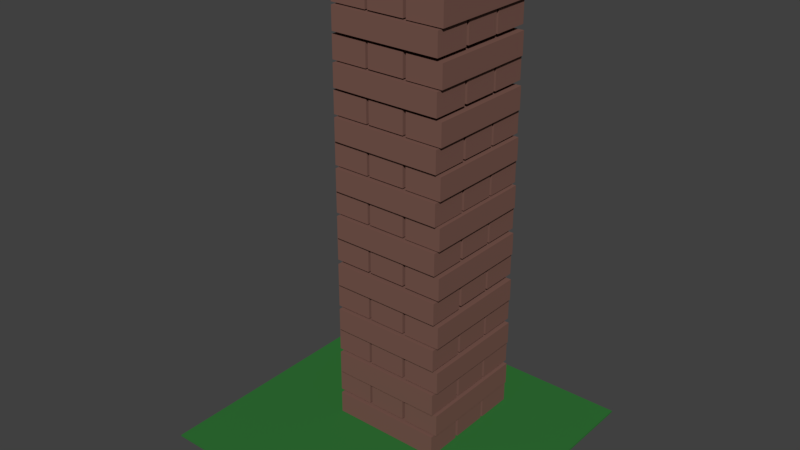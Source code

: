 # Source: jenga.blend  (saved by Blender 2.78.0; exported with 4.5.12 LTS)
import bpy
from mathutils import Matrix  # noqa: F401  (used for matrix-valued properties, if any)

bpy.ops.wm.read_factory_settings(use_empty=True)
scene = bpy.context.scene
scene.name = 'Scene'

# ---- collections
col_collection_1 = bpy.data.collections.new('Collection 1'); scene.collection.children.link(col_collection_1)

# ---- materials (node trees are filled in below, after node groups)
mat_material_002 = bpy.data.materials.new('Material.002')
mat_material_002.alpha_threshold = 0.0
mat_material_002.use_transparent_shadow = False
mat_material_002.diffuse_color = (0.1902, 0.09625, 0.07678, 1.0)
mat_material_002.roughness = 0.5
mat_material_002.line_color = (0.0, 0.0, 0.0, 1.0)
mat_material_003 = bpy.data.materials.new('Material.003')
mat_material_003.alpha_threshold = 0.0
mat_material_003.use_transparent_shadow = False
mat_material_003.diffuse_color = (0.031, 0.1733, 0.03669, 1.0)
mat_material_003.roughness = 0.5
mat_material_003.line_color = (0.0, 0.0, 0.0, 1.0)

# ---- material node trees

# ---- world
world_world = bpy.data.worlds.new('World'); scene.world = world_world
world_world.color = (0.05088, 0.05088, 0.05088)
world_world.use_sun_shadow = False
world_world.sun_shadow_jitter_overblur = 0.0
world_world.cycles.sampling_method = 'MANUAL'

# ---- meshes
me_jengablock = bpy.data.meshes.new('jengablock')
me_jengablock.from_pydata([(7.5, 2.5, -1.5), (7.5, -2.5, -1.5), (-7.5, -2.5, -1.5), (-7.5, 2.5, -1.5), (7.5, 2.5, 1.5), (7.5, -2.5, 1.5), (-7.5, -2.5, 1.5), (-7.5, 2.5, 1.5)], [], [(0, 1, 2, 3), (4, 7, 6, 5), (0, 4, 5, 1), (1, 5, 6, 2), (2, 6, 7, 3), (4, 0, 3, 7)])
me_jengablock.materials.append(mat_material_002)
me_jengablock.use_remesh_preserve_volume = False
me_jengablock.use_remesh_preserve_attributes = False
me_jengablock.use_mirror_vertex_groups = False
me_jengablock.update()
me_jengablock_001 = bpy.data.meshes.new('jengablock.001')
me_jengablock_001.from_pydata([(7.5, 2.5, -1.5), (7.5, -2.5, -1.5), (-7.5, -2.5, -1.5), (-7.5, 2.5, -1.5), (7.5, 2.5, 1.5), (7.5, -2.5, 1.5), (-7.5, -2.5, 1.5), (-7.5, 2.5, 1.5)], [], [(0, 1, 2, 3), (4, 7, 6, 5), (0, 4, 5, 1), (1, 5, 6, 2), (2, 6, 7, 3), (4, 0, 3, 7)])
me_jengablock_001.materials.append(mat_material_002)
me_jengablock_001.use_remesh_preserve_volume = False
me_jengablock_001.use_remesh_preserve_attributes = False
me_jengablock_001.use_mirror_vertex_groups = False
me_jengablock_001.update()
me_jengablock_002 = bpy.data.meshes.new('jengablock.002')
me_jengablock_002.from_pydata([(7.5, 2.5, -1.5), (7.5, -2.5, -1.5), (-7.5, -2.5, -1.5), (-7.5, 2.5, -1.5), (7.5, 2.5, 1.5), (7.5, -2.5, 1.5), (-7.5, -2.5, 1.5), (-7.5, 2.5, 1.5)], [], [(0, 1, 2, 3), (4, 7, 6, 5), (0, 4, 5, 1), (1, 5, 6, 2), (2, 6, 7, 3), (4, 0, 3, 7)])
me_jengablock_002.materials.append(mat_material_002)
me_jengablock_002.use_remesh_preserve_volume = False
me_jengablock_002.use_remesh_preserve_attributes = False
me_jengablock_002.use_mirror_vertex_groups = False
me_jengablock_002.update()
me_jengablock_003 = bpy.data.meshes.new('jengablock.003')
me_jengablock_003.from_pydata([(7.5, 2.5, -1.5), (7.5, -2.5, -1.5), (-7.5, -2.5, -1.5), (-7.5, 2.5, -1.5), (7.5, 2.5, 1.5), (7.5, -2.5, 1.5), (-7.5, -2.5, 1.5), (-7.5, 2.5, 1.5)], [], [(0, 1, 2, 3), (4, 7, 6, 5), (0, 4, 5, 1), (1, 5, 6, 2), (2, 6, 7, 3), (4, 0, 3, 7)])
me_jengablock_003.materials.append(mat_material_002)
me_jengablock_003.use_remesh_preserve_volume = False
me_jengablock_003.use_remesh_preserve_attributes = False
me_jengablock_003.use_mirror_vertex_groups = False
me_jengablock_003.update()
me_jengablock_004 = bpy.data.meshes.new('jengablock.004')
me_jengablock_004.from_pydata([(7.5, 2.5, -1.5), (7.5, -2.5, -1.5), (-7.5, -2.5, -1.5), (-7.5, 2.5, -1.5), (7.5, 2.5, 1.5), (7.5, -2.5, 1.5), (-7.5, -2.5, 1.5), (-7.5, 2.5, 1.5)], [], [(0, 1, 2, 3), (4, 7, 6, 5), (0, 4, 5, 1), (1, 5, 6, 2), (2, 6, 7, 3), (4, 0, 3, 7)])
me_jengablock_004.materials.append(mat_material_002)
me_jengablock_004.use_remesh_preserve_volume = False
me_jengablock_004.use_remesh_preserve_attributes = False
me_jengablock_004.use_mirror_vertex_groups = False
me_jengablock_004.update()
me_jengablock_005 = bpy.data.meshes.new('jengablock.005')
me_jengablock_005.from_pydata([(7.5, 2.5, -1.5), (7.5, -2.5, -1.5), (-7.5, -2.5, -1.5), (-7.5, 2.5, -1.5), (7.5, 2.5, 1.5), (7.5, -2.5, 1.5), (-7.5, -2.5, 1.5), (-7.5, 2.5, 1.5)], [], [(0, 1, 2, 3), (4, 7, 6, 5), (0, 4, 5, 1), (1, 5, 6, 2), (2, 6, 7, 3), (4, 0, 3, 7)])
me_jengablock_005.materials.append(mat_material_002)
me_jengablock_005.use_remesh_preserve_volume = False
me_jengablock_005.use_remesh_preserve_attributes = False
me_jengablock_005.use_mirror_vertex_groups = False
me_jengablock_005.update()
me_jengablock_006 = bpy.data.meshes.new('jengablock.006')
me_jengablock_006.from_pydata([(7.5, 2.5, -1.5), (7.5, -2.5, -1.5), (-7.5, -2.5, -1.5), (-7.5, 2.5, -1.5), (7.5, 2.5, 1.5), (7.5, -2.5, 1.5), (-7.5, -2.5, 1.5), (-7.5, 2.5, 1.5)], [], [(0, 1, 2, 3), (4, 7, 6, 5), (0, 4, 5, 1), (1, 5, 6, 2), (2, 6, 7, 3), (4, 0, 3, 7)])
me_jengablock_006.materials.append(mat_material_002)
me_jengablock_006.use_remesh_preserve_volume = False
me_jengablock_006.use_remesh_preserve_attributes = False
me_jengablock_006.use_mirror_vertex_groups = False
me_jengablock_006.update()
me_jengablock_007 = bpy.data.meshes.new('jengablock.007')
me_jengablock_007.from_pydata([(7.5, 2.5, -1.5), (7.5, -2.5, -1.5), (-7.5, -2.5, -1.5), (-7.5, 2.5, -1.5), (7.5, 2.5, 1.5), (7.5, -2.5, 1.5), (-7.5, -2.5, 1.5), (-7.5, 2.5, 1.5)], [], [(0, 1, 2, 3), (4, 7, 6, 5), (0, 4, 5, 1), (1, 5, 6, 2), (2, 6, 7, 3), (4, 0, 3, 7)])
me_jengablock_007.materials.append(mat_material_002)
me_jengablock_007.use_remesh_preserve_volume = False
me_jengablock_007.use_remesh_preserve_attributes = False
me_jengablock_007.use_mirror_vertex_groups = False
me_jengablock_007.update()
me_jengablock_008 = bpy.data.meshes.new('jengablock.008')
me_jengablock_008.from_pydata([(7.5, 2.5, -1.5), (7.5, -2.5, -1.5), (-7.5, -2.5, -1.5), (-7.5, 2.5, -1.5), (7.5, 2.5, 1.5), (7.5, -2.5, 1.5), (-7.5, -2.5, 1.5), (-7.5, 2.5, 1.5)], [], [(0, 1, 2, 3), (4, 7, 6, 5), (0, 4, 5, 1), (1, 5, 6, 2), (2, 6, 7, 3), (4, 0, 3, 7)])
me_jengablock_008.materials.append(mat_material_002)
me_jengablock_008.use_remesh_preserve_volume = False
me_jengablock_008.use_remesh_preserve_attributes = False
me_jengablock_008.use_mirror_vertex_groups = False
me_jengablock_008.update()
me_jengablock_009 = bpy.data.meshes.new('jengablock.009')
me_jengablock_009.from_pydata([(7.5, 2.5, -1.5), (7.5, -2.5, -1.5), (-7.5, -2.5, -1.5), (-7.5, 2.5, -1.5), (7.5, 2.5, 1.5), (7.5, -2.5, 1.5), (-7.5, -2.5, 1.5), (-7.5, 2.5, 1.5)], [], [(0, 1, 2, 3), (4, 7, 6, 5), (0, 4, 5, 1), (1, 5, 6, 2), (2, 6, 7, 3), (4, 0, 3, 7)])
me_jengablock_009.materials.append(mat_material_002)
me_jengablock_009.use_remesh_preserve_volume = False
me_jengablock_009.use_remesh_preserve_attributes = False
me_jengablock_009.use_mirror_vertex_groups = False
me_jengablock_009.update()
me_jengablock_010 = bpy.data.meshes.new('jengablock.010')
me_jengablock_010.from_pydata([(7.5, 2.5, -1.5), (7.5, -2.5, -1.5), (-7.5, -2.5, -1.5), (-7.5, 2.5, -1.5), (7.5, 2.5, 1.5), (7.5, -2.5, 1.5), (-7.5, -2.5, 1.5), (-7.5, 2.5, 1.5)], [], [(0, 1, 2, 3), (4, 7, 6, 5), (0, 4, 5, 1), (1, 5, 6, 2), (2, 6, 7, 3), (4, 0, 3, 7)])
me_jengablock_010.materials.append(mat_material_002)
me_jengablock_010.use_remesh_preserve_volume = False
me_jengablock_010.use_remesh_preserve_attributes = False
me_jengablock_010.use_mirror_vertex_groups = False
me_jengablock_010.update()
me_jengablock_011 = bpy.data.meshes.new('jengablock.011')
me_jengablock_011.from_pydata([(7.5, 2.5, -1.5), (7.5, -2.5, -1.5), (-7.5, -2.5, -1.5), (-7.5, 2.5, -1.5), (7.5, 2.5, 1.5), (7.5, -2.5, 1.5), (-7.5, -2.5, 1.5), (-7.5, 2.5, 1.5)], [], [(0, 1, 2, 3), (4, 7, 6, 5), (0, 4, 5, 1), (1, 5, 6, 2), (2, 6, 7, 3), (4, 0, 3, 7)])
me_jengablock_011.materials.append(mat_material_002)
me_jengablock_011.use_remesh_preserve_volume = False
me_jengablock_011.use_remesh_preserve_attributes = False
me_jengablock_011.use_mirror_vertex_groups = False
me_jengablock_011.update()
me_jengablock_012 = bpy.data.meshes.new('jengablock.012')
me_jengablock_012.from_pydata([(7.5, 2.5, -1.5), (7.5, -2.5, -1.5), (-7.5, -2.5, -1.5), (-7.5, 2.5, -1.5), (7.5, 2.5, 1.5), (7.5, -2.5, 1.5), (-7.5, -2.5, 1.5), (-7.5, 2.5, 1.5)], [], [(0, 1, 2, 3), (4, 7, 6, 5), (0, 4, 5, 1), (1, 5, 6, 2), (2, 6, 7, 3), (4, 0, 3, 7)])
me_jengablock_012.materials.append(mat_material_002)
me_jengablock_012.use_remesh_preserve_volume = False
me_jengablock_012.use_remesh_preserve_attributes = False
me_jengablock_012.use_mirror_vertex_groups = False
me_jengablock_012.update()
me_jengablock_013 = bpy.data.meshes.new('jengablock.013')
me_jengablock_013.from_pydata([(7.5, 2.5, -1.5), (7.5, -2.5, -1.5), (-7.5, -2.5, -1.5), (-7.5, 2.5, -1.5), (7.5, 2.5, 1.5), (7.5, -2.5, 1.5), (-7.5, -2.5, 1.5), (-7.5, 2.5, 1.5)], [], [(0, 1, 2, 3), (4, 7, 6, 5), (0, 4, 5, 1), (1, 5, 6, 2), (2, 6, 7, 3), (4, 0, 3, 7)])
me_jengablock_013.materials.append(mat_material_002)
me_jengablock_013.use_remesh_preserve_volume = False
me_jengablock_013.use_remesh_preserve_attributes = False
me_jengablock_013.use_mirror_vertex_groups = False
me_jengablock_013.update()
me_jengablock_014 = bpy.data.meshes.new('jengablock.014')
me_jengablock_014.from_pydata([(7.5, 2.5, -1.5), (7.5, -2.5, -1.5), (-7.5, -2.5, -1.5), (-7.5, 2.5, -1.5), (7.5, 2.5, 1.5), (7.5, -2.5, 1.5), (-7.5, -2.5, 1.5), (-7.5, 2.5, 1.5)], [], [(0, 1, 2, 3), (4, 7, 6, 5), (0, 4, 5, 1), (1, 5, 6, 2), (2, 6, 7, 3), (4, 0, 3, 7)])
me_jengablock_014.materials.append(mat_material_002)
me_jengablock_014.use_remesh_preserve_volume = False
me_jengablock_014.use_remesh_preserve_attributes = False
me_jengablock_014.use_mirror_vertex_groups = False
me_jengablock_014.update()
me_jengablock_015 = bpy.data.meshes.new('jengablock.015')
me_jengablock_015.from_pydata([(7.5, 2.5, -1.5), (7.5, -2.5, -1.5), (-7.5, -2.5, -1.5), (-7.5, 2.5, -1.5), (7.5, 2.5, 1.5), (7.5, -2.5, 1.5), (-7.5, -2.5, 1.5), (-7.5, 2.5, 1.5)], [], [(0, 1, 2, 3), (4, 7, 6, 5), (0, 4, 5, 1), (1, 5, 6, 2), (2, 6, 7, 3), (4, 0, 3, 7)])
me_jengablock_015.materials.append(mat_material_002)
me_jengablock_015.use_remesh_preserve_volume = False
me_jengablock_015.use_remesh_preserve_attributes = False
me_jengablock_015.use_mirror_vertex_groups = False
me_jengablock_015.update()
me_jengablock_016 = bpy.data.meshes.new('jengablock.016')
me_jengablock_016.from_pydata([(7.5, 2.5, -1.5), (7.5, -2.5, -1.5), (-7.5, -2.5, -1.5), (-7.5, 2.5, -1.5), (7.5, 2.5, 1.5), (7.5, -2.5, 1.5), (-7.5, -2.5, 1.5), (-7.5, 2.5, 1.5)], [], [(0, 1, 2, 3), (4, 7, 6, 5), (0, 4, 5, 1), (1, 5, 6, 2), (2, 6, 7, 3), (4, 0, 3, 7)])
me_jengablock_016.materials.append(mat_material_002)
me_jengablock_016.use_remesh_preserve_volume = False
me_jengablock_016.use_remesh_preserve_attributes = False
me_jengablock_016.use_mirror_vertex_groups = False
me_jengablock_016.update()
me_jengablock_017 = bpy.data.meshes.new('jengablock.017')
me_jengablock_017.from_pydata([(7.5, 2.5, -1.5), (7.5, -2.5, -1.5), (-7.5, -2.5, -1.5), (-7.5, 2.5, -1.5), (7.5, 2.5, 1.5), (7.5, -2.5, 1.5), (-7.5, -2.5, 1.5), (-7.5, 2.5, 1.5)], [], [(0, 1, 2, 3), (4, 7, 6, 5), (0, 4, 5, 1), (1, 5, 6, 2), (2, 6, 7, 3), (4, 0, 3, 7)])
me_jengablock_017.materials.append(mat_material_002)
me_jengablock_017.use_remesh_preserve_volume = False
me_jengablock_017.use_remesh_preserve_attributes = False
me_jengablock_017.use_mirror_vertex_groups = False
me_jengablock_017.update()
me_jengablock_018 = bpy.data.meshes.new('jengablock.018')
me_jengablock_018.from_pydata([(7.5, 2.5, -1.5), (7.5, -2.5, -1.5), (-7.5, -2.5, -1.5), (-7.5, 2.5, -1.5), (7.5, 2.5, 1.5), (7.5, -2.5, 1.5), (-7.5, -2.5, 1.5), (-7.5, 2.5, 1.5)], [], [(0, 1, 2, 3), (4, 7, 6, 5), (0, 4, 5, 1), (1, 5, 6, 2), (2, 6, 7, 3), (4, 0, 3, 7)])
me_jengablock_018.materials.append(mat_material_002)
me_jengablock_018.use_remesh_preserve_volume = False
me_jengablock_018.use_remesh_preserve_attributes = False
me_jengablock_018.use_mirror_vertex_groups = False
me_jengablock_018.update()
me_jengablock_019 = bpy.data.meshes.new('jengablock.019')
me_jengablock_019.from_pydata([(7.5, 2.5, -1.5), (7.5, -2.5, -1.5), (-7.5, -2.5, -1.5), (-7.5, 2.5, -1.5), (7.5, 2.5, 1.5), (7.5, -2.5, 1.5), (-7.5, -2.5, 1.5), (-7.5, 2.5, 1.5)], [], [(0, 1, 2, 3), (4, 7, 6, 5), (0, 4, 5, 1), (1, 5, 6, 2), (2, 6, 7, 3), (4, 0, 3, 7)])
me_jengablock_019.materials.append(mat_material_002)
me_jengablock_019.use_remesh_preserve_volume = False
me_jengablock_019.use_remesh_preserve_attributes = False
me_jengablock_019.use_mirror_vertex_groups = False
me_jengablock_019.update()
me_jengablock_020 = bpy.data.meshes.new('jengablock.020')
me_jengablock_020.from_pydata([(7.5, 2.5, -1.5), (7.5, -2.5, -1.5), (-7.5, -2.5, -1.5), (-7.5, 2.5, -1.5), (7.5, 2.5, 1.5), (7.5, -2.5, 1.5), (-7.5, -2.5, 1.5), (-7.5, 2.5, 1.5)], [], [(0, 1, 2, 3), (4, 7, 6, 5), (0, 4, 5, 1), (1, 5, 6, 2), (2, 6, 7, 3), (4, 0, 3, 7)])
me_jengablock_020.materials.append(mat_material_002)
me_jengablock_020.use_remesh_preserve_volume = False
me_jengablock_020.use_remesh_preserve_attributes = False
me_jengablock_020.use_mirror_vertex_groups = False
me_jengablock_020.update()
me_jengablock_021 = bpy.data.meshes.new('jengablock.021')
me_jengablock_021.from_pydata([(7.5, 2.5, -1.5), (7.5, -2.5, -1.5), (-7.5, -2.5, -1.5), (-7.5, 2.5, -1.5), (7.5, 2.5, 1.5), (7.5, -2.5, 1.5), (-7.5, -2.5, 1.5), (-7.5, 2.5, 1.5)], [], [(0, 1, 2, 3), (4, 7, 6, 5), (0, 4, 5, 1), (1, 5, 6, 2), (2, 6, 7, 3), (4, 0, 3, 7)])
me_jengablock_021.materials.append(mat_material_002)
me_jengablock_021.use_remesh_preserve_volume = False
me_jengablock_021.use_remesh_preserve_attributes = False
me_jengablock_021.use_mirror_vertex_groups = False
me_jengablock_021.update()
me_jengablock_022 = bpy.data.meshes.new('jengablock.022')
me_jengablock_022.from_pydata([(7.5, 2.5, -1.5), (7.5, -2.5, -1.5), (-7.5, -2.5, -1.5), (-7.5, 2.5, -1.5), (7.5, 2.5, 1.5), (7.5, -2.5, 1.5), (-7.5, -2.5, 1.5), (-7.5, 2.5, 1.5)], [], [(0, 1, 2, 3), (4, 7, 6, 5), (0, 4, 5, 1), (1, 5, 6, 2), (2, 6, 7, 3), (4, 0, 3, 7)])
me_jengablock_022.materials.append(mat_material_002)
me_jengablock_022.use_remesh_preserve_volume = False
me_jengablock_022.use_remesh_preserve_attributes = False
me_jengablock_022.use_mirror_vertex_groups = False
me_jengablock_022.update()
me_jengablock_023 = bpy.data.meshes.new('jengablock.023')
me_jengablock_023.from_pydata([(7.5, 2.5, -1.5), (7.5, -2.5, -1.5), (-7.5, -2.5, -1.5), (-7.5, 2.5, -1.5), (7.5, 2.5, 1.5), (7.5, -2.5, 1.5), (-7.5, -2.5, 1.5), (-7.5, 2.5, 1.5)], [], [(0, 1, 2, 3), (4, 7, 6, 5), (0, 4, 5, 1), (1, 5, 6, 2), (2, 6, 7, 3), (4, 0, 3, 7)])
me_jengablock_023.materials.append(mat_material_002)
me_jengablock_023.use_remesh_preserve_volume = False
me_jengablock_023.use_remesh_preserve_attributes = False
me_jengablock_023.use_mirror_vertex_groups = False
me_jengablock_023.update()
me_jengablock_024 = bpy.data.meshes.new('jengablock.024')
me_jengablock_024.from_pydata([(7.5, 2.5, -1.5), (7.5, -2.5, -1.5), (-7.5, -2.5, -1.5), (-7.5, 2.5, -1.5), (7.5, 2.5, 1.5), (7.5, -2.5, 1.5), (-7.5, -2.5, 1.5), (-7.5, 2.5, 1.5)], [], [(0, 1, 2, 3), (4, 7, 6, 5), (0, 4, 5, 1), (1, 5, 6, 2), (2, 6, 7, 3), (4, 0, 3, 7)])
me_jengablock_024.materials.append(mat_material_002)
me_jengablock_024.use_remesh_preserve_volume = False
me_jengablock_024.use_remesh_preserve_attributes = False
me_jengablock_024.use_mirror_vertex_groups = False
me_jengablock_024.update()
me_jengablock_025 = bpy.data.meshes.new('jengablock.025')
me_jengablock_025.from_pydata([(7.5, 2.5, -1.5), (7.5, -2.5, -1.5), (-7.5, -2.5, -1.5), (-7.5, 2.5, -1.5), (7.5, 2.5, 1.5), (7.5, -2.5, 1.5), (-7.5, -2.5, 1.5), (-7.5, 2.5, 1.5)], [], [(0, 1, 2, 3), (4, 7, 6, 5), (0, 4, 5, 1), (1, 5, 6, 2), (2, 6, 7, 3), (4, 0, 3, 7)])
me_jengablock_025.materials.append(mat_material_002)
me_jengablock_025.use_remesh_preserve_volume = False
me_jengablock_025.use_remesh_preserve_attributes = False
me_jengablock_025.use_mirror_vertex_groups = False
me_jengablock_025.update()
me_jengablock_026 = bpy.data.meshes.new('jengablock.026')
me_jengablock_026.from_pydata([(7.5, 2.5, -1.5), (7.5, -2.5, -1.5), (-7.5, -2.5, -1.5), (-7.5, 2.5, -1.5), (7.5, 2.5, 1.5), (7.5, -2.5, 1.5), (-7.5, -2.5, 1.5), (-7.5, 2.5, 1.5)], [], [(0, 1, 2, 3), (4, 7, 6, 5), (0, 4, 5, 1), (1, 5, 6, 2), (2, 6, 7, 3), (4, 0, 3, 7)])
me_jengablock_026.materials.append(mat_material_002)
me_jengablock_026.use_remesh_preserve_volume = False
me_jengablock_026.use_remesh_preserve_attributes = False
me_jengablock_026.use_mirror_vertex_groups = False
me_jengablock_026.update()
me_jengablock_027 = bpy.data.meshes.new('jengablock.027')
me_jengablock_027.from_pydata([(7.5, 2.5, -1.5), (7.5, -2.5, -1.5), (-7.5, -2.5, -1.5), (-7.5, 2.5, -1.5), (7.5, 2.5, 1.5), (7.5, -2.5, 1.5), (-7.5, -2.5, 1.5), (-7.5, 2.5, 1.5)], [], [(0, 1, 2, 3), (4, 7, 6, 5), (0, 4, 5, 1), (1, 5, 6, 2), (2, 6, 7, 3), (4, 0, 3, 7)])
me_jengablock_027.materials.append(mat_material_002)
me_jengablock_027.use_remesh_preserve_volume = False
me_jengablock_027.use_remesh_preserve_attributes = False
me_jengablock_027.use_mirror_vertex_groups = False
me_jengablock_027.update()
me_jengablock_028 = bpy.data.meshes.new('jengablock.028')
me_jengablock_028.from_pydata([(7.5, 2.5, -1.5), (7.5, -2.5, -1.5), (-7.5, -2.5, -1.5), (-7.5, 2.5, -1.5), (7.5, 2.5, 1.5), (7.5, -2.5, 1.5), (-7.5, -2.5, 1.5), (-7.5, 2.5, 1.5)], [], [(0, 1, 2, 3), (4, 7, 6, 5), (0, 4, 5, 1), (1, 5, 6, 2), (2, 6, 7, 3), (4, 0, 3, 7)])
me_jengablock_028.materials.append(mat_material_002)
me_jengablock_028.use_remesh_preserve_volume = False
me_jengablock_028.use_remesh_preserve_attributes = False
me_jengablock_028.use_mirror_vertex_groups = False
me_jengablock_028.update()
me_jengablock_029 = bpy.data.meshes.new('jengablock.029')
me_jengablock_029.from_pydata([(7.5, 2.5, -1.5), (7.5, -2.5, -1.5), (-7.5, -2.5, -1.5), (-7.5, 2.5, -1.5), (7.5, 2.5, 1.5), (7.5, -2.5, 1.5), (-7.5, -2.5, 1.5), (-7.5, 2.5, 1.5)], [], [(0, 1, 2, 3), (4, 7, 6, 5), (0, 4, 5, 1), (1, 5, 6, 2), (2, 6, 7, 3), (4, 0, 3, 7)])
me_jengablock_029.materials.append(mat_material_002)
me_jengablock_029.use_remesh_preserve_volume = False
me_jengablock_029.use_remesh_preserve_attributes = False
me_jengablock_029.use_mirror_vertex_groups = False
me_jengablock_029.update()
me_jengablock_030 = bpy.data.meshes.new('jengablock.030')
me_jengablock_030.from_pydata([(7.5, 2.5, -1.5), (7.5, -2.5, -1.5), (-7.5, -2.5, -1.5), (-7.5, 2.5, -1.5), (7.5, 2.5, 1.5), (7.5, -2.5, 1.5), (-7.5, -2.5, 1.5), (-7.5, 2.5, 1.5)], [], [(0, 1, 2, 3), (4, 7, 6, 5), (0, 4, 5, 1), (1, 5, 6, 2), (2, 6, 7, 3), (4, 0, 3, 7)])
me_jengablock_030.materials.append(mat_material_002)
me_jengablock_030.use_remesh_preserve_volume = False
me_jengablock_030.use_remesh_preserve_attributes = False
me_jengablock_030.use_mirror_vertex_groups = False
me_jengablock_030.update()
me_jengablock_031 = bpy.data.meshes.new('jengablock.031')
me_jengablock_031.from_pydata([(7.5, 2.5, -1.5), (7.5, -2.5, -1.5), (-7.5, -2.5, -1.5), (-7.5, 2.5, -1.5), (7.5, 2.5, 1.5), (7.5, -2.5, 1.5), (-7.5, -2.5, 1.5), (-7.5, 2.5, 1.5)], [], [(0, 1, 2, 3), (4, 7, 6, 5), (0, 4, 5, 1), (1, 5, 6, 2), (2, 6, 7, 3), (4, 0, 3, 7)])
me_jengablock_031.materials.append(mat_material_002)
me_jengablock_031.use_remesh_preserve_volume = False
me_jengablock_031.use_remesh_preserve_attributes = False
me_jengablock_031.use_mirror_vertex_groups = False
me_jengablock_031.update()
me_jengablock_032 = bpy.data.meshes.new('jengablock.032')
me_jengablock_032.from_pydata([(7.5, 2.5, -1.5), (7.5, -2.5, -1.5), (-7.5, -2.5, -1.5), (-7.5, 2.5, -1.5), (7.5, 2.5, 1.5), (7.5, -2.5, 1.5), (-7.5, -2.5, 1.5), (-7.5, 2.5, 1.5)], [], [(0, 1, 2, 3), (4, 7, 6, 5), (0, 4, 5, 1), (1, 5, 6, 2), (2, 6, 7, 3), (4, 0, 3, 7)])
me_jengablock_032.materials.append(mat_material_002)
me_jengablock_032.use_remesh_preserve_volume = False
me_jengablock_032.use_remesh_preserve_attributes = False
me_jengablock_032.use_mirror_vertex_groups = False
me_jengablock_032.update()
me_jengablock_033 = bpy.data.meshes.new('jengablock.033')
me_jengablock_033.from_pydata([(7.5, 2.5, -1.5), (7.5, -2.5, -1.5), (-7.5, -2.5, -1.5), (-7.5, 2.5, -1.5), (7.5, 2.5, 1.5), (7.5, -2.5, 1.5), (-7.5, -2.5, 1.5), (-7.5, 2.5, 1.5)], [], [(0, 1, 2, 3), (4, 7, 6, 5), (0, 4, 5, 1), (1, 5, 6, 2), (2, 6, 7, 3), (4, 0, 3, 7)])
me_jengablock_033.materials.append(mat_material_002)
me_jengablock_033.use_remesh_preserve_volume = False
me_jengablock_033.use_remesh_preserve_attributes = False
me_jengablock_033.use_mirror_vertex_groups = False
me_jengablock_033.update()
me_jengablock_034 = bpy.data.meshes.new('jengablock.034')
me_jengablock_034.from_pydata([(7.5, 2.5, -1.5), (7.5, -2.5, -1.5), (-7.5, -2.5, -1.5), (-7.5, 2.5, -1.5), (7.5, 2.5, 1.5), (7.5, -2.5, 1.5), (-7.5, -2.5, 1.5), (-7.5, 2.5, 1.5)], [], [(0, 1, 2, 3), (4, 7, 6, 5), (0, 4, 5, 1), (1, 5, 6, 2), (2, 6, 7, 3), (4, 0, 3, 7)])
me_jengablock_034.materials.append(mat_material_002)
me_jengablock_034.use_remesh_preserve_volume = False
me_jengablock_034.use_remesh_preserve_attributes = False
me_jengablock_034.use_mirror_vertex_groups = False
me_jengablock_034.update()
me_jengablock_035 = bpy.data.meshes.new('jengablock.035')
me_jengablock_035.from_pydata([(7.5, 2.5, -1.5), (7.5, -2.5, -1.5), (-7.5, -2.5, -1.5), (-7.5, 2.5, -1.5), (7.5, 2.5, 1.5), (7.5, -2.5, 1.5), (-7.5, -2.5, 1.5), (-7.5, 2.5, 1.5)], [], [(0, 1, 2, 3), (4, 7, 6, 5), (0, 4, 5, 1), (1, 5, 6, 2), (2, 6, 7, 3), (4, 0, 3, 7)])
me_jengablock_035.materials.append(mat_material_002)
me_jengablock_035.use_remesh_preserve_volume = False
me_jengablock_035.use_remesh_preserve_attributes = False
me_jengablock_035.use_mirror_vertex_groups = False
me_jengablock_035.update()
me_jengablock_036 = bpy.data.meshes.new('jengablock.036')
me_jengablock_036.from_pydata([(7.5, 2.5, -1.5), (7.5, -2.5, -1.5), (-7.5, -2.5, -1.5), (-7.5, 2.5, -1.5), (7.5, 2.5, 1.5), (7.5, -2.5, 1.5), (-7.5, -2.5, 1.5), (-7.5, 2.5, 1.5)], [], [(0, 1, 2, 3), (4, 7, 6, 5), (0, 4, 5, 1), (1, 5, 6, 2), (2, 6, 7, 3), (4, 0, 3, 7)])
me_jengablock_036.materials.append(mat_material_002)
me_jengablock_036.use_remesh_preserve_volume = False
me_jengablock_036.use_remesh_preserve_attributes = False
me_jengablock_036.use_mirror_vertex_groups = False
me_jengablock_036.update()
me_jengablock_037 = bpy.data.meshes.new('jengablock.037')
me_jengablock_037.from_pydata([(7.5, 2.5, -1.5), (7.5, -2.5, -1.5), (-7.5, -2.5, -1.5), (-7.5, 2.5, -1.5), (7.5, 2.5, 1.5), (7.5, -2.5, 1.5), (-7.5, -2.5, 1.5), (-7.5, 2.5, 1.5)], [], [(0, 1, 2, 3), (4, 7, 6, 5), (0, 4, 5, 1), (1, 5, 6, 2), (2, 6, 7, 3), (4, 0, 3, 7)])
me_jengablock_037.materials.append(mat_material_002)
me_jengablock_037.use_remesh_preserve_volume = False
me_jengablock_037.use_remesh_preserve_attributes = False
me_jengablock_037.use_mirror_vertex_groups = False
me_jengablock_037.update()
me_jengablock_038 = bpy.data.meshes.new('jengablock.038')
me_jengablock_038.from_pydata([(7.5, 2.5, -1.5), (7.5, -2.5, -1.5), (-7.5, -2.5, -1.5), (-7.5, 2.5, -1.5), (7.5, 2.5, 1.5), (7.5, -2.5, 1.5), (-7.5, -2.5, 1.5), (-7.5, 2.5, 1.5)], [], [(0, 1, 2, 3), (4, 7, 6, 5), (0, 4, 5, 1), (1, 5, 6, 2), (2, 6, 7, 3), (4, 0, 3, 7)])
me_jengablock_038.materials.append(mat_material_002)
me_jengablock_038.use_remesh_preserve_volume = False
me_jengablock_038.use_remesh_preserve_attributes = False
me_jengablock_038.use_mirror_vertex_groups = False
me_jengablock_038.update()
me_jengablock_039 = bpy.data.meshes.new('jengablock.039')
me_jengablock_039.from_pydata([(7.5, 2.5, -1.5), (7.5, -2.5, -1.5), (-7.5, -2.5, -1.5), (-7.5, 2.5, -1.5), (7.5, 2.5, 1.5), (7.5, -2.5, 1.5), (-7.5, -2.5, 1.5), (-7.5, 2.5, 1.5)], [], [(0, 1, 2, 3), (4, 7, 6, 5), (0, 4, 5, 1), (1, 5, 6, 2), (2, 6, 7, 3), (4, 0, 3, 7)])
me_jengablock_039.materials.append(mat_material_002)
me_jengablock_039.use_remesh_preserve_volume = False
me_jengablock_039.use_remesh_preserve_attributes = False
me_jengablock_039.use_mirror_vertex_groups = False
me_jengablock_039.update()
me_jengablock_040 = bpy.data.meshes.new('jengablock.040')
me_jengablock_040.from_pydata([(7.5, 2.5, -1.5), (7.5, -2.5, -1.5), (-7.5, -2.5, -1.5), (-7.5, 2.5, -1.5), (7.5, 2.5, 1.5), (7.5, -2.5, 1.5), (-7.5, -2.5, 1.5), (-7.5, 2.5, 1.5)], [], [(0, 1, 2, 3), (4, 7, 6, 5), (0, 4, 5, 1), (1, 5, 6, 2), (2, 6, 7, 3), (4, 0, 3, 7)])
me_jengablock_040.materials.append(mat_material_002)
me_jengablock_040.use_remesh_preserve_volume = False
me_jengablock_040.use_remesh_preserve_attributes = False
me_jengablock_040.use_mirror_vertex_groups = False
me_jengablock_040.update()
me_jengablock_041 = bpy.data.meshes.new('jengablock.041')
me_jengablock_041.from_pydata([(7.5, 2.5, -1.5), (7.5, -2.5, -1.5), (-7.5, -2.5, -1.5), (-7.5, 2.5, -1.5), (7.5, 2.5, 1.5), (7.5, -2.5, 1.5), (-7.5, -2.5, 1.5), (-7.5, 2.5, 1.5)], [], [(0, 1, 2, 3), (4, 7, 6, 5), (0, 4, 5, 1), (1, 5, 6, 2), (2, 6, 7, 3), (4, 0, 3, 7)])
me_jengablock_041.materials.append(mat_material_002)
me_jengablock_041.use_remesh_preserve_volume = False
me_jengablock_041.use_remesh_preserve_attributes = False
me_jengablock_041.use_mirror_vertex_groups = False
me_jengablock_041.update()
me_jengablock_042 = bpy.data.meshes.new('jengablock.042')
me_jengablock_042.from_pydata([(7.5, 2.5, -1.5), (7.5, -2.5, -1.5), (-7.5, -2.5, -1.5), (-7.5, 2.5, -1.5), (7.5, 2.5, 1.5), (7.5, -2.5, 1.5), (-7.5, -2.5, 1.5), (-7.5, 2.5, 1.5)], [], [(0, 1, 2, 3), (4, 7, 6, 5), (0, 4, 5, 1), (1, 5, 6, 2), (2, 6, 7, 3), (4, 0, 3, 7)])
me_jengablock_042.materials.append(mat_material_002)
me_jengablock_042.use_remesh_preserve_volume = False
me_jengablock_042.use_remesh_preserve_attributes = False
me_jengablock_042.use_mirror_vertex_groups = False
me_jengablock_042.update()
me_jengablock_043 = bpy.data.meshes.new('jengablock.043')
me_jengablock_043.from_pydata([(7.5, 2.5, -1.5), (7.5, -2.5, -1.5), (-7.5, -2.5, -1.5), (-7.5, 2.5, -1.5), (7.5, 2.5, 1.5), (7.5, -2.5, 1.5), (-7.5, -2.5, 1.5), (-7.5, 2.5, 1.5)], [], [(0, 1, 2, 3), (4, 7, 6, 5), (0, 4, 5, 1), (1, 5, 6, 2), (2, 6, 7, 3), (4, 0, 3, 7)])
me_jengablock_043.materials.append(mat_material_002)
me_jengablock_043.use_remesh_preserve_volume = False
me_jengablock_043.use_remesh_preserve_attributes = False
me_jengablock_043.use_mirror_vertex_groups = False
me_jengablock_043.update()
me_jengablock_044 = bpy.data.meshes.new('jengablock.044')
me_jengablock_044.from_pydata([(7.5, 2.5, -1.5), (7.5, -2.5, -1.5), (-7.5, -2.5, -1.5), (-7.5, 2.5, -1.5), (7.5, 2.5, 1.5), (7.5, -2.5, 1.5), (-7.5, -2.5, 1.5), (-7.5, 2.5, 1.5)], [], [(0, 1, 2, 3), (4, 7, 6, 5), (0, 4, 5, 1), (1, 5, 6, 2), (2, 6, 7, 3), (4, 0, 3, 7)])
me_jengablock_044.materials.append(mat_material_002)
me_jengablock_044.use_remesh_preserve_volume = False
me_jengablock_044.use_remesh_preserve_attributes = False
me_jengablock_044.use_mirror_vertex_groups = False
me_jengablock_044.update()
me_jengablock_045 = bpy.data.meshes.new('jengablock.045')
me_jengablock_045.from_pydata([(7.5, 2.5, -1.5), (7.5, -2.5, -1.5), (-7.5, -2.5, -1.5), (-7.5, 2.5, -1.5), (7.5, 2.5, 1.5), (7.5, -2.5, 1.5), (-7.5, -2.5, 1.5), (-7.5, 2.5, 1.5)], [], [(0, 1, 2, 3), (4, 7, 6, 5), (0, 4, 5, 1), (1, 5, 6, 2), (2, 6, 7, 3), (4, 0, 3, 7)])
me_jengablock_045.materials.append(mat_material_002)
me_jengablock_045.use_remesh_preserve_volume = False
me_jengablock_045.use_remesh_preserve_attributes = False
me_jengablock_045.use_mirror_vertex_groups = False
me_jengablock_045.update()
me_jengablock_046 = bpy.data.meshes.new('jengablock.046')
me_jengablock_046.from_pydata([(7.5, 2.5, -1.5), (7.5, -2.5, -1.5), (-7.5, -2.5, -1.5), (-7.5, 2.5, -1.5), (7.5, 2.5, 1.5), (7.5, -2.5, 1.5), (-7.5, -2.5, 1.5), (-7.5, 2.5, 1.5)], [], [(0, 1, 2, 3), (4, 7, 6, 5), (0, 4, 5, 1), (1, 5, 6, 2), (2, 6, 7, 3), (4, 0, 3, 7)])
me_jengablock_046.materials.append(mat_material_002)
me_jengablock_046.use_remesh_preserve_volume = False
me_jengablock_046.use_remesh_preserve_attributes = False
me_jengablock_046.use_mirror_vertex_groups = False
me_jengablock_046.update()
me_jengablock_047 = bpy.data.meshes.new('jengablock.047')
me_jengablock_047.from_pydata([(7.5, 2.5, -1.5), (7.5, -2.5, -1.5), (-7.5, -2.5, -1.5), (-7.5, 2.5, -1.5), (7.5, 2.5, 1.5), (7.5, -2.5, 1.5), (-7.5, -2.5, 1.5), (-7.5, 2.5, 1.5)], [], [(0, 1, 2, 3), (4, 7, 6, 5), (0, 4, 5, 1), (1, 5, 6, 2), (2, 6, 7, 3), (4, 0, 3, 7)])
me_jengablock_047.materials.append(mat_material_002)
me_jengablock_047.use_remesh_preserve_volume = False
me_jengablock_047.use_remesh_preserve_attributes = False
me_jengablock_047.use_mirror_vertex_groups = False
me_jengablock_047.update()
me_jengablock_048 = bpy.data.meshes.new('jengablock.048')
me_jengablock_048.from_pydata([(7.5, 2.5, -1.5), (7.5, -2.5, -1.5), (-7.5, -2.5, -1.5), (-7.5, 2.5, -1.5), (7.5, 2.5, 1.5), (7.5, -2.5, 1.5), (-7.5, -2.5, 1.5), (-7.5, 2.5, 1.5)], [], [(0, 1, 2, 3), (4, 7, 6, 5), (0, 4, 5, 1), (1, 5, 6, 2), (2, 6, 7, 3), (4, 0, 3, 7)])
me_jengablock_048.materials.append(mat_material_002)
me_jengablock_048.use_remesh_preserve_volume = False
me_jengablock_048.use_remesh_preserve_attributes = False
me_jengablock_048.use_mirror_vertex_groups = False
me_jengablock_048.update()
me_jengablock_049 = bpy.data.meshes.new('jengablock.049')
me_jengablock_049.from_pydata([(7.5, 2.5, -1.5), (7.5, -2.5, -1.5), (-7.5, -2.5, -1.5), (-7.5, 2.5, -1.5), (7.5, 2.5, 1.5), (7.5, -2.5, 1.5), (-7.5, -2.5, 1.5), (-7.5, 2.5, 1.5)], [], [(0, 1, 2, 3), (4, 7, 6, 5), (0, 4, 5, 1), (1, 5, 6, 2), (2, 6, 7, 3), (4, 0, 3, 7)])
me_jengablock_049.materials.append(mat_material_002)
me_jengablock_049.use_remesh_preserve_volume = False
me_jengablock_049.use_remesh_preserve_attributes = False
me_jengablock_049.use_mirror_vertex_groups = False
me_jengablock_049.update()
me_jengablock_050 = bpy.data.meshes.new('jengablock.050')
me_jengablock_050.from_pydata([(7.5, 2.5, -1.5), (7.5, -2.5, -1.5), (-7.5, -2.5, -1.5), (-7.5, 2.5, -1.5), (7.5, 2.5, 1.5), (7.5, -2.5, 1.5), (-7.5, -2.5, 1.5), (-7.5, 2.5, 1.5)], [], [(0, 1, 2, 3), (4, 7, 6, 5), (0, 4, 5, 1), (1, 5, 6, 2), (2, 6, 7, 3), (4, 0, 3, 7)])
me_jengablock_050.materials.append(mat_material_002)
me_jengablock_050.use_remesh_preserve_volume = False
me_jengablock_050.use_remesh_preserve_attributes = False
me_jengablock_050.use_mirror_vertex_groups = False
me_jengablock_050.update()
me_jengablock_051 = bpy.data.meshes.new('jengablock.051')
me_jengablock_051.from_pydata([(7.5, 2.5, -1.5), (7.5, -2.5, -1.5), (-7.5, -2.5, -1.5), (-7.5, 2.5, -1.5), (7.5, 2.5, 1.5), (7.5, -2.5, 1.5), (-7.5, -2.5, 1.5), (-7.5, 2.5, 1.5)], [], [(0, 1, 2, 3), (4, 7, 6, 5), (0, 4, 5, 1), (1, 5, 6, 2), (2, 6, 7, 3), (4, 0, 3, 7)])
me_jengablock_051.materials.append(mat_material_002)
me_jengablock_051.use_remesh_preserve_volume = False
me_jengablock_051.use_remesh_preserve_attributes = False
me_jengablock_051.use_mirror_vertex_groups = False
me_jengablock_051.update()
me_jengablock_052 = bpy.data.meshes.new('jengablock.052')
me_jengablock_052.from_pydata([(7.5, 2.5, -1.5), (7.5, -2.5, -1.5), (-7.5, -2.5, -1.5), (-7.5, 2.5, -1.5), (7.5, 2.5, 1.5), (7.5, -2.5, 1.5), (-7.5, -2.5, 1.5), (-7.5, 2.5, 1.5)], [], [(0, 1, 2, 3), (4, 7, 6, 5), (0, 4, 5, 1), (1, 5, 6, 2), (2, 6, 7, 3), (4, 0, 3, 7)])
me_jengablock_052.materials.append(mat_material_002)
me_jengablock_052.use_remesh_preserve_volume = False
me_jengablock_052.use_remesh_preserve_attributes = False
me_jengablock_052.use_mirror_vertex_groups = False
me_jengablock_052.update()
me_jengablock_053 = bpy.data.meshes.new('jengablock.053')
me_jengablock_053.from_pydata([(7.5, 2.5, -1.5), (7.5, -2.5, -1.5), (-7.5, -2.5, -1.5), (-7.5, 2.5, -1.5), (7.5, 2.5, 1.5), (7.5, -2.5, 1.5), (-7.5, -2.5, 1.5), (-7.5, 2.5, 1.5)], [], [(0, 1, 2, 3), (4, 7, 6, 5), (0, 4, 5, 1), (1, 5, 6, 2), (2, 6, 7, 3), (4, 0, 3, 7)])
me_jengablock_053.materials.append(mat_material_002)
me_jengablock_053.use_remesh_preserve_volume = False
me_jengablock_053.use_remesh_preserve_attributes = False
me_jengablock_053.use_mirror_vertex_groups = False
me_jengablock_053.update()
me_platform = bpy.data.meshes.new('platform')
me_platform.from_pydata([(1.0, 1.0, -1.0), (1.0, -1.0, -1.0), (-1.0, -1.0, -1.0), (-1.0, 1.0, -1.0), (1.0, 1.0, 1.0), (1.0, -1.0, 1.0), (-1.0, -1.0, 1.0), (-1.0, 1.0, 1.0)], [], [(0, 1, 2, 3), (4, 7, 6, 5), (0, 4, 5, 1), (1, 5, 6, 2), (2, 6, 7, 3), (4, 0, 3, 7)])
me_platform.materials.append(mat_material_003)
me_platform.use_remesh_preserve_volume = False
me_platform.use_remesh_preserve_attributes = False
me_platform.use_mirror_vertex_groups = False
me_platform.update()

# ---- objects
ob_jengablock = bpy.data.objects.new('jengablock', me_jengablock)
ob_jengablock_001 = bpy.data.objects.new('jengablock.001', me_jengablock_001)
ob_jengablock_002 = bpy.data.objects.new('jengablock.002', me_jengablock_002)
ob_jengablock_003 = bpy.data.objects.new('jengablock.003', me_jengablock_003)
ob_jengablock_004 = bpy.data.objects.new('jengablock.004', me_jengablock_004)
ob_jengablock_005 = bpy.data.objects.new('jengablock.005', me_jengablock_005)
ob_jengablock_006 = bpy.data.objects.new('jengablock.006', me_jengablock_006)
ob_jengablock_007 = bpy.data.objects.new('jengablock.007', me_jengablock_007)
ob_jengablock_008 = bpy.data.objects.new('jengablock.008', me_jengablock_008)
ob_jengablock_009 = bpy.data.objects.new('jengablock.009', me_jengablock_009)
ob_jengablock_010 = bpy.data.objects.new('jengablock.010', me_jengablock_010)
ob_jengablock_011 = bpy.data.objects.new('jengablock.011', me_jengablock_011)
ob_jengablock_012 = bpy.data.objects.new('jengablock.012', me_jengablock_012)
ob_jengablock_013 = bpy.data.objects.new('jengablock.013', me_jengablock_013)
ob_jengablock_014 = bpy.data.objects.new('jengablock.014', me_jengablock_014)
ob_jengablock_015 = bpy.data.objects.new('jengablock.015', me_jengablock_015)
ob_jengablock_016 = bpy.data.objects.new('jengablock.016', me_jengablock_016)
ob_jengablock_017 = bpy.data.objects.new('jengablock.017', me_jengablock_017)
ob_jengablock_018 = bpy.data.objects.new('jengablock.018', me_jengablock_018)
ob_jengablock_019 = bpy.data.objects.new('jengablock.019', me_jengablock_019)
ob_jengablock_020 = bpy.data.objects.new('jengablock.020', me_jengablock_020)
ob_jengablock_021 = bpy.data.objects.new('jengablock.021', me_jengablock_021)
ob_jengablock_022 = bpy.data.objects.new('jengablock.022', me_jengablock_022)
ob_jengablock_023 = bpy.data.objects.new('jengablock.023', me_jengablock_023)
ob_jengablock_024 = bpy.data.objects.new('jengablock.024', me_jengablock_024)
ob_jengablock_025 = bpy.data.objects.new('jengablock.025', me_jengablock_025)
ob_jengablock_026 = bpy.data.objects.new('jengablock.026', me_jengablock_026)
ob_jengablock_027 = bpy.data.objects.new('jengablock.027', me_jengablock_027)
ob_jengablock_028 = bpy.data.objects.new('jengablock.028', me_jengablock_028)
ob_jengablock_029 = bpy.data.objects.new('jengablock.029', me_jengablock_029)
ob_jengablock_030 = bpy.data.objects.new('jengablock.030', me_jengablock_030)
ob_jengablock_031 = bpy.data.objects.new('jengablock.031', me_jengablock_031)
ob_jengablock_032 = bpy.data.objects.new('jengablock.032', me_jengablock_032)
ob_jengablock_033 = bpy.data.objects.new('jengablock.033', me_jengablock_033)
ob_jengablock_034 = bpy.data.objects.new('jengablock.034', me_jengablock_034)
ob_jengablock_035 = bpy.data.objects.new('jengablock.035', me_jengablock_035)
ob_jengablock_036 = bpy.data.objects.new('jengablock.036', me_jengablock_036)
ob_jengablock_037 = bpy.data.objects.new('jengablock.037', me_jengablock_037)
ob_jengablock_038 = bpy.data.objects.new('jengablock.038', me_jengablock_038)
ob_jengablock_039 = bpy.data.objects.new('jengablock.039', me_jengablock_039)
ob_jengablock_040 = bpy.data.objects.new('jengablock.040', me_jengablock_040)
ob_jengablock_041 = bpy.data.objects.new('jengablock.041', me_jengablock_041)
ob_jengablock_042 = bpy.data.objects.new('jengablock.042', me_jengablock_042)
ob_jengablock_043 = bpy.data.objects.new('jengablock.043', me_jengablock_043)
ob_jengablock_044 = bpy.data.objects.new('jengablock.044', me_jengablock_044)
ob_jengablock_045 = bpy.data.objects.new('jengablock.045', me_jengablock_045)
ob_jengablock_046 = bpy.data.objects.new('jengablock.046', me_jengablock_046)
ob_jengablock_047 = bpy.data.objects.new('jengablock.047', me_jengablock_047)
ob_jengablock_048 = bpy.data.objects.new('jengablock.048', me_jengablock_048)
ob_jengablock_049 = bpy.data.objects.new('jengablock.049', me_jengablock_049)
ob_jengablock_050 = bpy.data.objects.new('jengablock.050', me_jengablock_050)
ob_jengablock_051 = bpy.data.objects.new('jengablock.051', me_jengablock_051)
ob_jengablock_052 = bpy.data.objects.new('jengablock.052', me_jengablock_052)
ob_jengablock_053 = bpy.data.objects.new('jengablock.053', me_jengablock_053)
ob_platform = bpy.data.objects.new('platform', me_platform)

# ---- transforms, parenting, visibility, modifiers, constraints
ob_jengablock.location = (0.0, -0.4187, 1.649)
ob_jengablock.lock_rotations_4d = False
ob_jengablock.empty_display_type = 'ARROWS'
ob_jengablock.lineart.crease_threshold = 0.0
ob_jengablock_001.location = (0.0, 5.0, 1.709)
ob_jengablock_001.lock_rotations_4d = False
ob_jengablock_001.empty_display_type = 'ARROWS'
ob_jengablock_001.lineart.crease_threshold = 0.0
ob_jengablock_002.location = (0.0, 10.36, 1.679)
ob_jengablock_002.lock_rotations_4d = False
ob_jengablock_002.empty_display_type = 'ARROWS'
ob_jengablock_002.lineart.crease_threshold = 0.0
ob_jengablock_003.location = (-5.379, 4.98, 4.849)
ob_jengablock_003.rotation_euler = (0.0, -0.0, 1.571)
ob_jengablock_003.lock_rotations_4d = False
ob_jengablock_003.empty_display_type = 'ARROWS'
ob_jengablock_003.lineart.crease_threshold = 0.0
ob_jengablock_004.location = (-0.01972, 4.98, 4.879)
ob_jengablock_004.rotation_euler = (0.0, -0.0, 1.571)
ob_jengablock_004.lock_rotations_4d = False
ob_jengablock_004.empty_display_type = 'ARROWS'
ob_jengablock_004.lineart.crease_threshold = 0.0
ob_jengablock_005.location = (5.399, 4.98, 4.819)
ob_jengablock_005.rotation_euler = (0.0, -0.0, 1.571)
ob_jengablock_005.lock_rotations_4d = False
ob_jengablock_005.empty_display_type = 'ARROWS'
ob_jengablock_005.lineart.crease_threshold = 0.0
ob_jengablock_006.location = (5.399, 4.98, 11.14)
ob_jengablock_006.rotation_euler = (0.0, -0.0, 1.571)
ob_jengablock_006.lock_rotations_4d = False
ob_jengablock_006.empty_display_type = 'ARROWS'
ob_jengablock_006.lineart.crease_threshold = 0.0
ob_jengablock_007.location = (-0.01972, 4.98, 11.2)
ob_jengablock_007.rotation_euler = (0.0, -0.0, 1.571)
ob_jengablock_007.lock_rotations_4d = False
ob_jengablock_007.empty_display_type = 'ARROWS'
ob_jengablock_007.lineart.crease_threshold = 0.0
ob_jengablock_008.location = (-5.379, 4.98, 11.17)
ob_jengablock_008.rotation_euler = (0.0, -0.0, 1.571)
ob_jengablock_008.lock_rotations_4d = False
ob_jengablock_008.empty_display_type = 'ARROWS'
ob_jengablock_008.lineart.crease_threshold = 0.0
ob_jengablock_009.location = (0.0, 10.36, 8.001)
ob_jengablock_009.lock_rotations_4d = False
ob_jengablock_009.empty_display_type = 'ARROWS'
ob_jengablock_009.lineart.crease_threshold = 0.0
ob_jengablock_010.location = (0.0, 5.0, 8.03)
ob_jengablock_010.lock_rotations_4d = False
ob_jengablock_010.empty_display_type = 'ARROWS'
ob_jengablock_010.lineart.crease_threshold = 0.0
ob_jengablock_011.location = (0.0, -0.4187, 7.971)
ob_jengablock_011.lock_rotations_4d = False
ob_jengablock_011.empty_display_type = 'ARROWS'
ob_jengablock_011.lineart.crease_threshold = 0.0
ob_jengablock_012.location = (0.0, -0.4187, 14.43)
ob_jengablock_012.lock_rotations_4d = False
ob_jengablock_012.empty_display_type = 'ARROWS'
ob_jengablock_012.lineart.crease_threshold = 0.0
ob_jengablock_013.location = (0.0, 5.0, 14.49)
ob_jengablock_013.lock_rotations_4d = False
ob_jengablock_013.empty_display_type = 'ARROWS'
ob_jengablock_013.lineart.crease_threshold = 0.0
ob_jengablock_014.location = (0.0, 10.36, 14.46)
ob_jengablock_014.lock_rotations_4d = False
ob_jengablock_014.empty_display_type = 'ARROWS'
ob_jengablock_014.lineart.crease_threshold = 0.0
ob_jengablock_015.location = (-5.379, 4.98, 17.63)
ob_jengablock_015.rotation_euler = (0.0, -0.0, 1.571)
ob_jengablock_015.lock_rotations_4d = False
ob_jengablock_015.empty_display_type = 'ARROWS'
ob_jengablock_015.lineart.crease_threshold = 0.0
ob_jengablock_016.location = (-0.01972, 4.98, 17.66)
ob_jengablock_016.rotation_euler = (0.0, -0.0, 1.571)
ob_jengablock_016.lock_rotations_4d = False
ob_jengablock_016.empty_display_type = 'ARROWS'
ob_jengablock_016.lineart.crease_threshold = 0.0
ob_jengablock_017.location = (5.399, 4.98, 17.6)
ob_jengablock_017.rotation_euler = (0.0, -0.0, 1.571)
ob_jengablock_017.lock_rotations_4d = False
ob_jengablock_017.empty_display_type = 'ARROWS'
ob_jengablock_017.lineart.crease_threshold = 0.0
ob_jengablock_018.location = (5.399, 4.98, 24.24)
ob_jengablock_018.rotation_euler = (0.0, -0.0, 1.571)
ob_jengablock_018.lock_rotations_4d = False
ob_jengablock_018.empty_display_type = 'ARROWS'
ob_jengablock_018.lineart.crease_threshold = 0.0
ob_jengablock_019.location = (-0.01972, 4.98, 24.3)
ob_jengablock_019.rotation_euler = (0.0, -0.0, 1.571)
ob_jengablock_019.lock_rotations_4d = False
ob_jengablock_019.empty_display_type = 'ARROWS'
ob_jengablock_019.lineart.crease_threshold = 0.0
ob_jengablock_020.location = (-5.379, 4.98, 24.27)
ob_jengablock_020.rotation_euler = (0.0, -0.0, 1.571)
ob_jengablock_020.lock_rotations_4d = False
ob_jengablock_020.empty_display_type = 'ARROWS'
ob_jengablock_020.lineart.crease_threshold = 0.0
ob_jengablock_021.location = (0.0, 10.36, 21.11)
ob_jengablock_021.lock_rotations_4d = False
ob_jengablock_021.empty_display_type = 'ARROWS'
ob_jengablock_021.lineart.crease_threshold = 0.0
ob_jengablock_022.location = (0.0, 5.0, 21.13)
ob_jengablock_022.lock_rotations_4d = False
ob_jengablock_022.empty_display_type = 'ARROWS'
ob_jengablock_022.lineart.crease_threshold = 0.0
ob_jengablock_023.location = (0.0, -0.4187, 20.93)
ob_jengablock_023.lock_rotations_4d = False
ob_jengablock_023.empty_display_type = 'ARROWS'
ob_jengablock_023.lineart.crease_threshold = 0.0
ob_jengablock_024.location = (0.0, -0.4187, 46.99)
ob_jengablock_024.lock_rotations_4d = False
ob_jengablock_024.empty_display_type = 'ARROWS'
ob_jengablock_024.lineart.crease_threshold = 0.0
ob_jengablock_025.location = (0.0, 5.0, 47.05)
ob_jengablock_025.lock_rotations_4d = False
ob_jengablock_025.empty_display_type = 'ARROWS'
ob_jengablock_025.lineart.crease_threshold = 0.0
ob_jengablock_026.location = (0.0, 10.36, 47.02)
ob_jengablock_026.lock_rotations_4d = False
ob_jengablock_026.empty_display_type = 'ARROWS'
ob_jengablock_026.lineart.crease_threshold = 0.0
ob_jengablock_027.location = (-5.379, 4.98, 50.19)
ob_jengablock_027.rotation_euler = (0.0, -0.0, 1.571)
ob_jengablock_027.lock_rotations_4d = False
ob_jengablock_027.empty_display_type = 'ARROWS'
ob_jengablock_027.lineart.crease_threshold = 0.0
ob_jengablock_028.location = (-0.01972, 4.98, 50.22)
ob_jengablock_028.rotation_euler = (0.0, -0.0, 1.571)
ob_jengablock_028.lock_rotations_4d = False
ob_jengablock_028.empty_display_type = 'ARROWS'
ob_jengablock_028.lineart.crease_threshold = 0.0
ob_jengablock_029.location = (5.399, 4.98, 50.16)
ob_jengablock_029.rotation_euler = (0.0, -0.0, 1.571)
ob_jengablock_029.lock_rotations_4d = False
ob_jengablock_029.empty_display_type = 'ARROWS'
ob_jengablock_029.lineart.crease_threshold = 0.0
ob_jengablock_030.location = (5.399, 4.98, 43.52)
ob_jengablock_030.rotation_euler = (0.0, -0.0, 1.571)
ob_jengablock_030.lock_rotations_4d = False
ob_jengablock_030.empty_display_type = 'ARROWS'
ob_jengablock_030.lineart.crease_threshold = 0.0
ob_jengablock_031.location = (-0.01972, 4.98, 43.58)
ob_jengablock_031.rotation_euler = (0.0, -0.0, 1.571)
ob_jengablock_031.lock_rotations_4d = False
ob_jengablock_031.empty_display_type = 'ARROWS'
ob_jengablock_031.lineart.crease_threshold = 0.0
ob_jengablock_032.location = (-5.379, 4.98, 43.55)
ob_jengablock_032.rotation_euler = (0.0, -0.0, 1.571)
ob_jengablock_032.lock_rotations_4d = False
ob_jengablock_032.empty_display_type = 'ARROWS'
ob_jengablock_032.lineart.crease_threshold = 0.0
ob_jengablock_033.location = (0.0, 10.36, 40.38)
ob_jengablock_033.lock_rotations_4d = False
ob_jengablock_033.empty_display_type = 'ARROWS'
ob_jengablock_033.lineart.crease_threshold = 0.0
ob_jengablock_034.location = (0.0, 5.0, 40.41)
ob_jengablock_034.lock_rotations_4d = False
ob_jengablock_034.empty_display_type = 'ARROWS'
ob_jengablock_034.lineart.crease_threshold = 0.0
ob_jengablock_035.location = (0.0, -0.4187, 40.35)
ob_jengablock_035.lock_rotations_4d = False
ob_jengablock_035.empty_display_type = 'ARROWS'
ob_jengablock_035.lineart.crease_threshold = 0.0
ob_jengablock_036.location = (0.0, -0.4187, 33.89)
ob_jengablock_036.lock_rotations_4d = False
ob_jengablock_036.empty_display_type = 'ARROWS'
ob_jengablock_036.lineart.crease_threshold = 0.0
ob_jengablock_037.location = (0.0, 5.0, 33.95)
ob_jengablock_037.lock_rotations_4d = False
ob_jengablock_037.empty_display_type = 'ARROWS'
ob_jengablock_037.lineart.crease_threshold = 0.0
ob_jengablock_038.location = (0.0, 10.36, 33.92)
ob_jengablock_038.lock_rotations_4d = False
ob_jengablock_038.empty_display_type = 'ARROWS'
ob_jengablock_038.lineart.crease_threshold = 0.0
ob_jengablock_039.location = (-5.379, 4.98, 37.09)
ob_jengablock_039.rotation_euler = (0.0, -0.0, 1.571)
ob_jengablock_039.lock_rotations_4d = False
ob_jengablock_039.empty_display_type = 'ARROWS'
ob_jengablock_039.lineart.crease_threshold = 0.0
ob_jengablock_040.location = (-0.01972, 4.98, 37.12)
ob_jengablock_040.rotation_euler = (0.0, -0.0, 1.571)
ob_jengablock_040.lock_rotations_4d = False
ob_jengablock_040.empty_display_type = 'ARROWS'
ob_jengablock_040.lineart.crease_threshold = 0.0
ob_jengablock_041.location = (5.399, 4.98, 37.06)
ob_jengablock_041.rotation_euler = (0.0, -0.0, 1.571)
ob_jengablock_041.lock_rotations_4d = False
ob_jengablock_041.empty_display_type = 'ARROWS'
ob_jengablock_041.lineart.crease_threshold = 0.0
ob_jengablock_042.location = (5.399, 4.98, 30.74)
ob_jengablock_042.rotation_euler = (0.0, -0.0, 1.571)
ob_jengablock_042.lock_rotations_4d = False
ob_jengablock_042.empty_display_type = 'ARROWS'
ob_jengablock_042.lineart.crease_threshold = 0.0
ob_jengablock_043.location = (-0.01972, 4.98, 30.8)
ob_jengablock_043.rotation_euler = (0.0, -0.0, 1.571)
ob_jengablock_043.lock_rotations_4d = False
ob_jengablock_043.empty_display_type = 'ARROWS'
ob_jengablock_043.lineart.crease_threshold = 0.0
ob_jengablock_044.location = (-5.379, 4.98, 30.77)
ob_jengablock_044.rotation_euler = (0.0, -0.0, 1.571)
ob_jengablock_044.lock_rotations_4d = False
ob_jengablock_044.empty_display_type = 'ARROWS'
ob_jengablock_044.lineart.crease_threshold = 0.0
ob_jengablock_045.location = (0.0, 10.36, 27.6)
ob_jengablock_045.lock_rotations_4d = False
ob_jengablock_045.empty_display_type = 'ARROWS'
ob_jengablock_045.lineart.crease_threshold = 0.0
ob_jengablock_046.location = (0.0, 5.0, 27.63)
ob_jengablock_046.lock_rotations_4d = False
ob_jengablock_046.empty_display_type = 'ARROWS'
ob_jengablock_046.lineart.crease_threshold = 0.0
ob_jengablock_047.location = (0.0, -0.4187, 27.57)
ob_jengablock_047.lock_rotations_4d = False
ob_jengablock_047.empty_display_type = 'ARROWS'
ob_jengablock_047.lineart.crease_threshold = 0.0
ob_jengablock_048.location = (5.399, 4.98, 56.86)
ob_jengablock_048.rotation_euler = (0.0, -0.0, 1.571)
ob_jengablock_048.lock_rotations_4d = False
ob_jengablock_048.empty_display_type = 'ARROWS'
ob_jengablock_048.lineart.crease_threshold = 0.0
ob_jengablock_049.location = (-0.01972, 4.98, 56.92)
ob_jengablock_049.rotation_euler = (0.0, -0.0, 1.571)
ob_jengablock_049.lock_rotations_4d = False
ob_jengablock_049.empty_display_type = 'ARROWS'
ob_jengablock_049.lineart.crease_threshold = 0.0
ob_jengablock_050.location = (-5.379, 4.98, 56.89)
ob_jengablock_050.rotation_euler = (0.0, -0.0, 1.571)
ob_jengablock_050.lock_rotations_4d = False
ob_jengablock_050.empty_display_type = 'ARROWS'
ob_jengablock_050.lineart.crease_threshold = 0.0
ob_jengablock_051.location = (0.0, 10.36, 53.72)
ob_jengablock_051.lock_rotations_4d = False
ob_jengablock_051.empty_display_type = 'ARROWS'
ob_jengablock_051.lineart.crease_threshold = 0.0
ob_jengablock_052.location = (0.0, 5.0, 53.75)
ob_jengablock_052.lock_rotations_4d = False
ob_jengablock_052.empty_display_type = 'ARROWS'
ob_jengablock_052.lineart.crease_threshold = 0.0
ob_jengablock_053.location = (0.0, -0.4187, 53.69)
ob_jengablock_053.lock_rotations_4d = False
ob_jengablock_053.empty_display_type = 'ARROWS'
ob_jengablock_053.lineart.crease_threshold = 0.0
ob_platform.location = (0.0, 0.0, 0.0)
ob_platform.scale = (20.0, 20.0, 0.1)
ob_platform.lock_rotations_4d = False
ob_platform.empty_display_type = 'ARROWS'
ob_platform.lineart.crease_threshold = 0.0

# ---- collection membership
col_collection_1.objects.link(ob_jengablock)
col_collection_1.objects.link(ob_jengablock_001)
col_collection_1.objects.link(ob_jengablock_002)
col_collection_1.objects.link(ob_jengablock_003)
col_collection_1.objects.link(ob_jengablock_004)
col_collection_1.objects.link(ob_jengablock_005)
col_collection_1.objects.link(ob_jengablock_006)
col_collection_1.objects.link(ob_jengablock_007)
col_collection_1.objects.link(ob_jengablock_008)
col_collection_1.objects.link(ob_jengablock_009)
col_collection_1.objects.link(ob_jengablock_010)
col_collection_1.objects.link(ob_jengablock_011)
col_collection_1.objects.link(ob_jengablock_012)
col_collection_1.objects.link(ob_jengablock_013)
col_collection_1.objects.link(ob_jengablock_014)
col_collection_1.objects.link(ob_jengablock_015)
col_collection_1.objects.link(ob_jengablock_016)
col_collection_1.objects.link(ob_jengablock_017)
col_collection_1.objects.link(ob_jengablock_018)
col_collection_1.objects.link(ob_jengablock_019)
col_collection_1.objects.link(ob_jengablock_020)
col_collection_1.objects.link(ob_jengablock_021)
col_collection_1.objects.link(ob_jengablock_022)
col_collection_1.objects.link(ob_jengablock_023)
col_collection_1.objects.link(ob_jengablock_024)
col_collection_1.objects.link(ob_jengablock_025)
col_collection_1.objects.link(ob_jengablock_026)
col_collection_1.objects.link(ob_jengablock_027)
col_collection_1.objects.link(ob_jengablock_028)
col_collection_1.objects.link(ob_jengablock_029)
col_collection_1.objects.link(ob_jengablock_030)
col_collection_1.objects.link(ob_jengablock_031)
col_collection_1.objects.link(ob_jengablock_032)
col_collection_1.objects.link(ob_jengablock_033)
col_collection_1.objects.link(ob_jengablock_034)
col_collection_1.objects.link(ob_jengablock_035)
col_collection_1.objects.link(ob_jengablock_036)
col_collection_1.objects.link(ob_jengablock_037)
col_collection_1.objects.link(ob_jengablock_038)
col_collection_1.objects.link(ob_jengablock_039)
col_collection_1.objects.link(ob_jengablock_040)
col_collection_1.objects.link(ob_jengablock_041)
col_collection_1.objects.link(ob_jengablock_042)
col_collection_1.objects.link(ob_jengablock_043)
col_collection_1.objects.link(ob_jengablock_044)
col_collection_1.objects.link(ob_jengablock_045)
col_collection_1.objects.link(ob_jengablock_046)
col_collection_1.objects.link(ob_jengablock_047)
col_collection_1.objects.link(ob_jengablock_048)
col_collection_1.objects.link(ob_jengablock_049)
col_collection_1.objects.link(ob_jengablock_050)
col_collection_1.objects.link(ob_jengablock_051)
col_collection_1.objects.link(ob_jengablock_052)
col_collection_1.objects.link(ob_jengablock_053)
col_collection_1.objects.link(ob_platform)

# ---- scene / render settings (as saved in the file)
scene.frame_start = 1; scene.frame_end = 250; scene.frame_set(1)
scene.render.engine = 'BLENDER_EEVEE_NEXT'
scene.render.resolution_percentage = 50
scene.render.dither_intensity = 0.0
scene.cycles.use_denoising = False
scene.cycles.samples = 128
scene.cycles.sampling_pattern = 'TABULATED_SOBOL'
scene.cycles.light_sampling_threshold = 0.0
scene.cycles.use_adaptive_sampling = False
scene.cycles.use_light_tree = False
scene.cycles.blur_glossy = 0.0
scene.cycles.sample_clamp_indirect = 0.0
scene.view_settings.view_transform = 'Standard'
bpy.context.view_layer.update()

# ---- added for rendering (the .blend has no active camera and no usable light): camera, sun
cam_auto = bpy.data.cameras.new('AutoCamera')
cam_auto.lens = 50.0
cam_auto.sensor_width = 36.0
cam_auto.clip_end = 1321.63
ob_auto_camera = bpy.data.objects.new('AutoCamera', cam_auto)
scene.collection.objects.link(ob_auto_camera)
ob_auto_camera.location = (75.3068, -90.3682, 89.4064)
ob_auto_camera.rotation_euler = (1.09748, -7.21219e-08, 0.694738)
scene.camera = ob_auto_camera
light_auto_sun = bpy.data.lights.new('AutoSun', 'SUN')
light_auto_sun.energy = 3.0
light_auto_sun.angle = 0.0523599
ob_auto_sun = bpy.data.objects.new('AutoSun', light_auto_sun)
scene.collection.objects.link(ob_auto_sun)
ob_auto_sun.rotation_euler = (0.872665, 0.174533, 0.523599)
bpy.context.view_layer.update()
